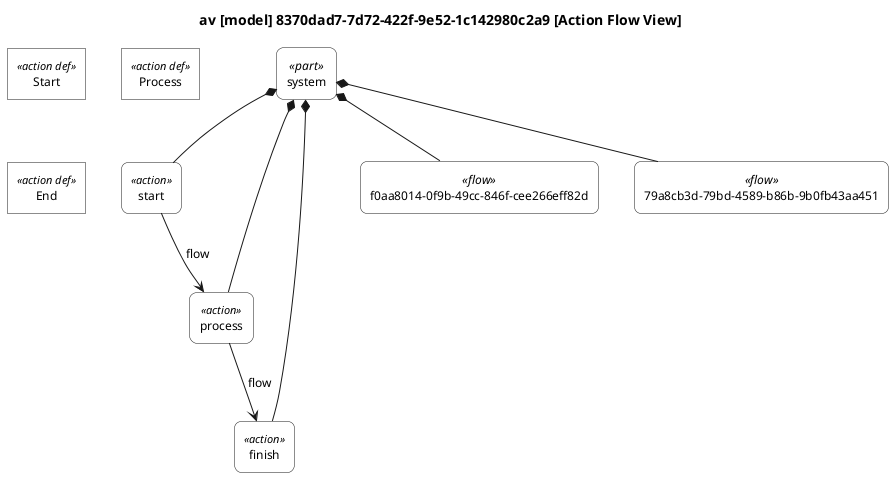

The diagram above was rendered by PlantUML. Its source (embedded in the PNG):
@startuml

skinparam monochrome true
skinparam wrapWidth 300
skinparam defaultFontSize 12
skinparam defaultFontName Helvetica

skinparam rectangle<<action def>> {
    RoundCorner 0
    BackgroundColor white
}
skinparam rectangle<<action>> {
    RoundCorner 15
    BackgroundColor white
}
skinparam rectangle<<flow def>> {
    RoundCorner 0
    BackgroundColor white
}
skinparam rectangle<<flow>> {
    RoundCorner 15
    BackgroundColor white
}
skinparam rectangle<<attribute def>> {
    RoundCorner 0
    BackgroundColor white
}
skinparam rectangle<<attribute>> {
    RoundCorner 15
    BackgroundColor white
}
skinparam rectangle<<port def>> {
    RoundCorner 0
    BackgroundColor white
}
skinparam rectangle<<port>> {
    RoundCorner 15
    BackgroundColor white
}
skinparam rectangle<<part def>> {
    RoundCorner 0
    BackgroundColor white
}
skinparam rectangle<<part>> {
    RoundCorner 15
    BackgroundColor white
}

' Swim lane styling for actions
skinparam rectangle<<action def>> {
    StereotypeFontSize 11
}
skinparam rectangle<<action>> {
    StereotypeFontSize 11
}

top to bottom direction

title av [model] 8370dad7-7d72-422f-9e52-1c142980c2a9 [Action Flow View]

hide circle

rectangle "Start" as E1 <<action def>>
rectangle "Process" as E2 <<action def>>
rectangle "End" as E3 <<action def>>
rectangle "system" as E4 <<part>>
rectangle "start" as E5 <<action>>
rectangle "process" as E6 <<action>>
rectangle "finish" as E7 <<action>>
rectangle "f0aa8014-0f9b-49cc-846f-cee266eff82d" as E8 <<flow>>
rectangle "79a8cb3d-79bd-4589-b86b-9b0fb43aa451" as E9 <<flow>>

E4 *-- E5
E4 *-- E6
E4 *-- E7
E4 *-- E8
E4 *-- E9

E5 --> E6 : flow
E6 --> E7 : flow

@enduml